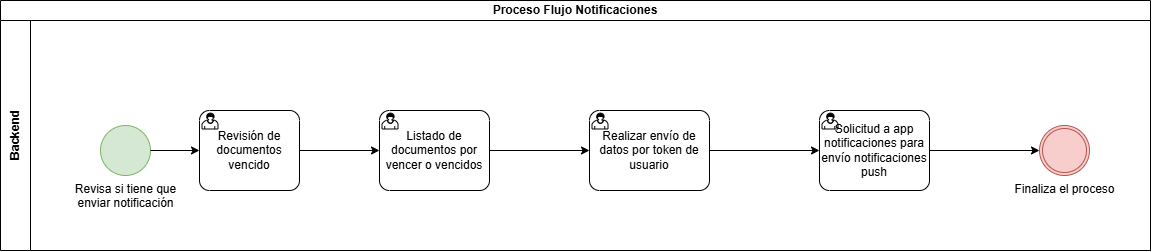

The diagram above was exported from draw.io. Its source (the exported page's mxGraphModel, read from the mxfile embedded in the PNG):
<mxGraphModel dx="2480" dy="1918" grid="1" gridSize="10" guides="1" tooltips="1" connect="1" arrows="1" fold="1" page="1" pageScale="1" pageWidth="827" pageHeight="1169" math="0" shadow="0">
  <root>
    <mxCell id="nvlwvSHmJxo_TYPsEWvL-0" />
    <mxCell id="nvlwvSHmJxo_TYPsEWvL-1" parent="nvlwvSHmJxo_TYPsEWvL-0" />
    <mxCell id="nvlwvSHmJxo_TYPsEWvL-2" parent="nvlwvSHmJxo_TYPsEWvL-1" style="swimlane;html=1;childLayout=stackLayout;resizeParent=1;resizeParentMax=0;horizontal=1;startSize=20;horizontalStack=0;whiteSpace=wrap;" value="Proceso Flujo Notificaciones" vertex="1">
      <mxGeometry height="250" width="1150" x="-699" y="-380" as="geometry" />
    </mxCell>
    <mxCell id="nvlwvSHmJxo_TYPsEWvL-17" parent="nvlwvSHmJxo_TYPsEWvL-2" style="swimlane;html=1;startSize=30;horizontal=0;" value="Backend" vertex="1">
      <mxGeometry height="230" width="1150" y="20" as="geometry" />
    </mxCell>
    <mxCell id="nvlwvSHmJxo_TYPsEWvL-18" parent="nvlwvSHmJxo_TYPsEWvL-17" style="points=[[0.145,0.145,0],[0.5,0,0],[0.855,0.145,0],[1,0.5,0],[0.855,0.855,0],[0.5,1,0],[0.145,0.855,0],[0,0.5,0]];shape=mxgraph.bpmn.event;html=1;verticalLabelPosition=bottom;labelBackgroundColor=#ffffff;verticalAlign=top;align=center;perimeter=ellipsePerimeter;outlineConnect=0;aspect=fixed;outline=throwing;symbol=general;fillColor=#f8cecc;strokeColor=#b85450;" value="Finaliza el proceso" vertex="1">
      <mxGeometry height="50" width="50" x="1039" y="105" as="geometry" />
    </mxCell>
    <mxCell id="nvlwvSHmJxo_TYPsEWvL-19" parent="nvlwvSHmJxo_TYPsEWvL-17" style="points=[[0.25,0,0],[0.5,0,0],[0.75,0,0],[1,0.25,0],[1,0.5,0],[1,0.75,0],[0.75,1,0],[0.5,1,0],[0.25,1,0],[0,0.75,0],[0,0.5,0],[0,0.25,0]];shape=mxgraph.bpmn.task2;whiteSpace=wrap;rectStyle=rounded;size=10;html=1;container=1;expand=0;collapsible=0;taskMarker=user;" value="Revisión de documentos vencido" vertex="1">
      <mxGeometry height="80" width="100" x="199" y="90" as="geometry" />
    </mxCell>
    <mxCell id="nvlwvSHmJxo_TYPsEWvL-20" parent="nvlwvSHmJxo_TYPsEWvL-17" style="points=[[0.25,0,0],[0.5,0,0],[0.75,0,0],[1,0.25,0],[1,0.5,0],[1,0.75,0],[0.75,1,0],[0.5,1,0],[0.25,1,0],[0,0.75,0],[0,0.5,0],[0,0.25,0]];shape=mxgraph.bpmn.task2;whiteSpace=wrap;rectStyle=rounded;size=10;html=1;container=1;expand=0;collapsible=0;taskMarker=user;" value="Listado de documentos por vencer o vencidos" vertex="1">
      <mxGeometry height="80" width="110" x="379" y="90" as="geometry" />
    </mxCell>
    <mxCell id="nvlwvSHmJxo_TYPsEWvL-23" edge="1" parent="nvlwvSHmJxo_TYPsEWvL-17" source="nvlwvSHmJxo_TYPsEWvL-19" style="edgeStyle=orthogonalEdgeStyle;rounded=0;orthogonalLoop=1;jettySize=auto;html=1;entryX=0;entryY=0.5;entryDx=0;entryDy=0;entryPerimeter=0;" target="nvlwvSHmJxo_TYPsEWvL-20">
      <mxGeometry relative="1" as="geometry" />
    </mxCell>
    <mxCell id="nvlwvSHmJxo_TYPsEWvL-4" parent="nvlwvSHmJxo_TYPsEWvL-17" style="points=[[0.145,0.145,0],[0.5,0,0],[0.855,0.145,0],[1,0.5,0],[0.855,0.855,0],[0.5,1,0],[0.145,0.855,0],[0,0.5,0]];shape=mxgraph.bpmn.event;html=1;verticalLabelPosition=bottom;labelBackgroundColor=#ffffff;verticalAlign=top;align=center;perimeter=ellipsePerimeter;outlineConnect=0;aspect=fixed;outline=standard;symbol=general;fillColor=#d5e8d4;strokeColor=#82b366;" value="Revisa si tiene que &lt;br&gt;enviar notificación" vertex="1">
      <mxGeometry height="50" width="50" x="100" y="105" as="geometry" />
    </mxCell>
    <mxCell id="nvlwvSHmJxo_TYPsEWvL-26" edge="1" parent="nvlwvSHmJxo_TYPsEWvL-17" source="nvlwvSHmJxo_TYPsEWvL-4" style="edgeStyle=orthogonalEdgeStyle;rounded=0;orthogonalLoop=1;jettySize=auto;html=1;entryX=0;entryY=0.5;entryDx=0;entryDy=0;entryPerimeter=0;" target="nvlwvSHmJxo_TYPsEWvL-19">
      <mxGeometry relative="1" as="geometry" />
    </mxCell>
    <mxCell id="nvlwvSHmJxo_TYPsEWvL-6" parent="nvlwvSHmJxo_TYPsEWvL-17" style="points=[[0.25,0,0],[0.5,0,0],[0.75,0,0],[1,0.25,0],[1,0.5,0],[1,0.75,0],[0.75,1,0],[0.5,1,0],[0.25,1,0],[0,0.75,0],[0,0.5,0],[0,0.25,0]];shape=mxgraph.bpmn.task2;whiteSpace=wrap;rectStyle=rounded;size=10;html=1;container=1;expand=0;collapsible=0;taskMarker=user;" value="Realizar envío de datos por token de usuario" vertex="1">
      <mxGeometry height="80" width="120" x="589" y="90" as="geometry" />
    </mxCell>
    <mxCell id="kKScKp9UBcjzapOEBs38-0" edge="1" parent="nvlwvSHmJxo_TYPsEWvL-17" source="nvlwvSHmJxo_TYPsEWvL-20" style="edgeStyle=orthogonalEdgeStyle;rounded=0;orthogonalLoop=1;jettySize=auto;html=1;entryX=0;entryY=0.5;entryDx=0;entryDy=0;entryPerimeter=0;" target="nvlwvSHmJxo_TYPsEWvL-6">
      <mxGeometry relative="1" as="geometry" />
    </mxCell>
    <mxCell id="kKScKp9UBcjzapOEBs38-2" edge="1" parent="nvlwvSHmJxo_TYPsEWvL-17" source="nvlwvSHmJxo_TYPsEWvL-24" style="edgeStyle=orthogonalEdgeStyle;rounded=0;orthogonalLoop=1;jettySize=auto;html=1;" target="nvlwvSHmJxo_TYPsEWvL-18">
      <mxGeometry relative="1" as="geometry" />
    </mxCell>
    <mxCell id="nvlwvSHmJxo_TYPsEWvL-24" parent="nvlwvSHmJxo_TYPsEWvL-17" style="points=[[0.25,0,0],[0.5,0,0],[0.75,0,0],[1,0.25,0],[1,0.5,0],[1,0.75,0],[0.75,1,0],[0.5,1,0],[0.25,1,0],[0,0.75,0],[0,0.5,0],[0,0.25,0]];shape=mxgraph.bpmn.task2;whiteSpace=wrap;rectStyle=rounded;size=10;html=1;container=1;expand=0;collapsible=0;taskMarker=user;" value="Solicitud a app notificaciones para envío notificaciones push" vertex="1">
      <mxGeometry height="80" width="110" x="819" y="90" as="geometry" />
    </mxCell>
    <mxCell id="kKScKp9UBcjzapOEBs38-1" edge="1" parent="nvlwvSHmJxo_TYPsEWvL-17" source="nvlwvSHmJxo_TYPsEWvL-6" style="edgeStyle=orthogonalEdgeStyle;rounded=0;orthogonalLoop=1;jettySize=auto;html=1;entryX=0;entryY=0.5;entryDx=0;entryDy=0;entryPerimeter=0;" target="nvlwvSHmJxo_TYPsEWvL-24">
      <mxGeometry relative="1" as="geometry" />
    </mxCell>
  </root>
</mxGraphModel>